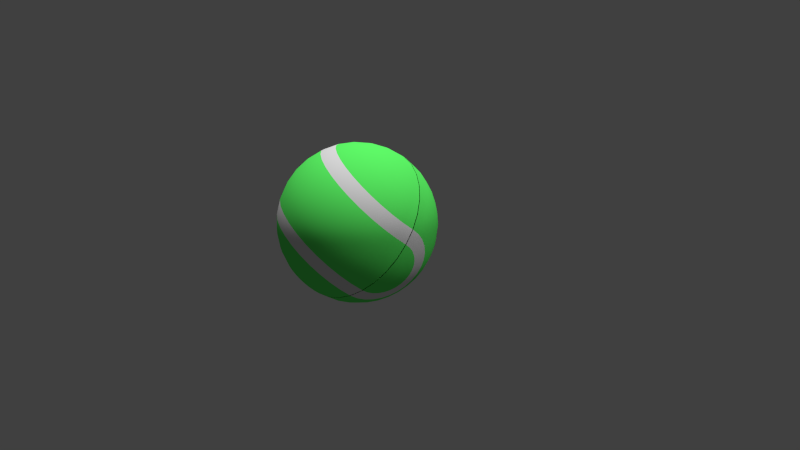 # Source: tennis.blend  (saved by Blender 2.67.0; exported with 4.5.12 LTS)
import bpy
from mathutils import Matrix  # noqa: F401  (used for matrix-valued properties, if any)

bpy.ops.wm.read_factory_settings(use_empty=True)
scene = bpy.context.scene
scene.name = 'Scene'

# ---- collections
col_collection_1 = bpy.data.collections.new('Collection 1'); scene.collection.children.link(col_collection_1)

# ---- materials (node trees are filled in below, after node groups)
mat_material_001 = bpy.data.materials.new('Material.001')
mat_material_001.alpha_threshold = 0.0
mat_material_001.use_transparent_shadow = False
mat_material_001.diffuse_color = (0.1193, 1.0, 0.1442, 1.0)
mat_material_001.specular_color = (0.02321, 1.0, 0.01965)
mat_material_001.roughness = 0.5
mat_material_001.line_color = (0.0, 0.0, 0.0, 1.0)
mat_material_002 = bpy.data.materials.new('Material.002')
mat_material_002.alpha_threshold = 0.0
mat_material_002.use_transparent_shadow = False
mat_material_002.roughness = 0.5
mat_material_002.line_color = (0.0, 0.0, 0.0, 1.0)

# ---- material node trees

# ---- world
world_world = bpy.data.worlds.new('World'); scene.world = world_world
world_world.color = (0.05088, 0.05088, 0.05088)
world_world.use_sun_shadow = False
world_world.sun_shadow_jitter_overblur = 0.0
world_world.cycles.sampling_method = 'MANUAL'
world_world.cycles.sample_map_resolution = 256

# ---- cameras
cam_camera = bpy.data.cameras.new('Camera')
cam_camera.clip_end = 100.0
cam_camera.lens = 35.0
cam_camera.sensor_width = 32.0
cam_camera.sensor_height = 18.0
cam_camera.ortho_scale = 7.314
cam_camera.dof.focus_distance = 0.0
cam_camera.dof.aperture_fstop = 128.0

# ---- lights
light_hemi_001 = bpy.data.lights.new('Hemi.001', 'SUN')
light_hemi_001.transmission_factor = 0.0
light_hemi_001.angle = 0.1993
light_hemi_001.energy = 1.0
light_hemi_001.shadow_buffer_clip_start = 0.5
light_hemi_001.shadow_soft_size = 0.1
light_hemi_001.shadow_cascade_max_distance = 1000.0
light_hemi_001.cycles.use_multiple_importance_sampling = False
light_hemi = bpy.data.lights.new('Hemi', 'SUN')
light_hemi.transmission_factor = 0.0
light_hemi.angle = 0.1993
light_hemi.energy = 1.0
light_hemi.shadow_buffer_clip_start = 0.5
light_hemi.shadow_soft_size = 0.1
light_hemi.shadow_cascade_max_distance = 1000.0
light_hemi.cycles.use_multiple_importance_sampling = False
light_lamp = bpy.data.lights.new('Lamp', 'SUN')
light_lamp.transmission_factor = 0.0
light_lamp.cutoff_distance = 30.0
light_lamp.angle = 0.1993
light_lamp.energy = 1.0
light_lamp.shadow_buffer_clip_start = 1.001
light_lamp.shadow_soft_size = 0.1
light_lamp.shadow_cascade_max_distance = 1000.0
light_lamp.cycles.use_multiple_importance_sampling = False

# ---- meshes
me_sphere = bpy.data.meshes.new('Sphere')
me_sphere.from_pydata([(-0.2049, 0.0, 0.9808), (-0.3925, 0.0, 0.9239), (-0.5654, 0.0, 0.8315), (-0.7169, 0.0, 0.7071), (-0.8413, 0.0, 0.5556), (-0.9337, 0.0, 0.3827), (-0.9906, 0.0, 0.1951), (-1.01, 0.0, 7.55e-08), (-0.9906, 0.0, -0.1951), (-0.9337, 0.0, -0.3827), (-0.8413, 0.0, -0.5556), (-0.7169, 0.0, -0.7071), (-0.5654, 0.0, -0.8315), (-0.3925, 0.0, -0.9239), (-0.2049, 0.0, -0.9808), (-0.2011, 0.03806, 0.9808), (-0.3851, 0.07466, 0.9239), (-0.5547, 0.1084, 0.8315), (-0.7033, 0.1379, 0.7071), (-0.8253, 0.1622, 0.5556), (-0.9159, 0.1802, 0.3827), (-0.9717, 0.1913, 0.1951), (-0.9906, 0.1951, 1.192e-07), (-0.9717, 0.1913, -0.1951), (-0.9159, 0.1802, -0.3827), (-0.8253, 0.1622, -0.5556), (-0.7033, 0.1379, -0.7071), (-0.5547, 0.1084, -0.8315), (-0.3851, 0.07466, -0.9239), (-0.2011, 0.03806, -0.9808), (-0.19, 0.07466, 0.9808), (-0.3633, 0.1464, 0.9239), (-0.5231, 0.2126, 0.8315), (-0.6631, 0.2706, 0.7071), (-0.778, 0.3182, 0.5556), (-0.8633, 0.3536, 0.3827), (-0.9159, 0.3753, 0.1951), (-0.9337, 0.3827, 1.192e-07), (-0.9159, 0.3753, -0.1951), (-0.8633, 0.3536, -0.3827), (-0.778, 0.3182, -0.5556), (-0.6631, 0.2706, -0.7071), (-0.5231, 0.2126, -0.8315), (-0.3633, 0.1464, -0.9239), (-0.19, 0.07466, -0.9808), (-0.172, 0.1084, 0.9808), (-0.328, 0.2126, 0.9239), (-0.4717, 0.3087, 0.8315), (-0.5977, 0.3928, 0.7071), (-0.7011, 0.4619, 0.5556), (-0.778, 0.5133, 0.3827), (-0.8253, 0.5449, 0.1951), (-0.8413, 0.5556, 1.192e-07), (-0.8253, 0.5449, -0.1951), (-0.778, 0.5133, -0.3827), (-0.7011, 0.4619, -0.5556), (-0.5977, 0.3928, -0.7071), (-0.4717, 0.3087, -0.8315), (-0.328, 0.2126, -0.9239), (-0.172, 0.1084, -0.9808), (-0.1477, 0.1379, 0.9808), (-0.2804, 0.2706, 0.9239), (-0.4026, 0.3928, 0.8315), (-0.5098, 0.5, 0.7071), (-0.5977, 0.5879, 0.5556), (-0.6631, 0.6533, 0.3827), (-0.7033, 0.6935, 0.1951), (-0.7169, 0.7071, 1.192e-07), (-0.7033, 0.6935, -0.1951), (-0.6631, 0.6533, -0.3827), (-0.5977, 0.5879, -0.5556), (-0.5098, 0.5, -0.7071), (-0.4026, 0.3928, -0.8315), (-0.2804, 0.2706, -0.9239), (-0.1477, 0.1379, -0.9808), (-0.1182, 0.1622, 0.9808), (-0.2224, 0.3182, 0.9239), (-0.3185, 0.4619, 0.8315), (-0.4026, 0.5879, 0.7071), (-0.4717, 0.6913, 0.5556), (-0.5231, 0.7682, 0.3827), (-0.5547, 0.8155, 0.1951), (-0.5654, 0.8315, 1.192e-07), (-0.5547, 0.8155, -0.1951), (-0.5231, 0.7682, -0.3827), (-0.4717, 0.6913, -0.5556), (-0.4026, 0.5879, -0.7071), (-0.3185, 0.4619, -0.8315), (-0.2224, 0.3182, -0.9239), (-0.1182, 0.1622, -0.9808), (-0.08445, 0.1802, 0.9808), (-0.1562, 0.3536, 0.9239), (-0.2224, 0.5133, 0.8315), (-0.2804, 0.6533, 0.7071), (-0.328, 0.7682, 0.5556), (-0.3633, 0.8536, 0.3827), (-0.3851, 0.9061, 0.1951), (-0.3925, 0.9239, 1.192e-07), (-0.3851, 0.9061, -0.1951), (-0.3633, 0.8536, -0.3827), (-0.328, 0.7682, -0.5556), (-0.2804, 0.6533, -0.7071), (-0.2224, 0.5133, -0.8315), (-0.1562, 0.3536, -0.9239), (-0.08445, 0.1802, -0.9808), (-0.04786, 0.1913, 0.9808), (-0.08445, 0.3753, 0.9239), (-0.1182, 0.5449, 0.8315), (-0.1477, 0.6935, 0.7071), (-0.172, 0.8155, 0.5556), (-0.19, 0.9061, 0.3827), (-0.2011, 0.9619, 0.1951), (-0.2049, 0.9808, 1.192e-07), (-0.2011, 0.9619, -0.1951), (-0.19, 0.9061, -0.3827), (-0.172, 0.8155, -0.5556), (-0.1477, 0.6935, -0.7071), (-0.1182, 0.5449, -0.8315), (-0.08445, 0.3753, -0.9239), (-0.04786, 0.1913, -0.9808), (-0.009796, 0.1951, 0.9808), (-0.009795, 0.3827, 0.9239), (-0.009795, 0.5556, 0.8315), (-0.009795, 0.7071, 0.7071), (-0.009795, 0.8315, 0.5556), (-0.009795, 0.9239, 0.3827), (-0.009795, 0.9808, 0.1951), (-0.009795, 1.0, 1.192e-07), (-0.009795, 0.9808, -0.1951), (-0.009796, 0.9239, -0.3827), (-0.009795, 0.8315, -0.5556), (-0.009795, 0.7071, -0.7071), (-0.009795, 0.5556, -0.8315), (-0.009796, 0.3827, -0.9239), (-0.009796, 0.1951, -0.9808), (-0.009796, 0.0, -1.0), (-0.009796, -0.1951, 0.9808), (-0.009796, -0.3827, 0.9239), (-0.009796, -0.5556, 0.8315), (-0.009796, -0.7071, 0.7071), (-0.009796, -0.8315, 0.5556), (-0.009796, -0.9239, 0.3827), (-0.009796, -0.9808, 0.1951), (-0.009796, -1.0, 1.192e-07), (-0.009796, -0.9808, -0.1951), (-0.009796, -0.9239, -0.3827), (-0.009796, -0.8315, -0.5556), (-0.009796, -0.7071, -0.7071), (-0.009796, -0.5556, -0.8315), (-0.009796, -0.3827, -0.9239), (-0.009796, -0.1951, -0.9808), (-0.04786, -0.1913, 0.9808), (-0.08445, -0.3753, 0.9239), (-0.1182, -0.5449, 0.8315), (-0.1477, -0.6935, 0.7071), (-0.172, -0.8155, 0.5556), (-0.19, -0.9061, 0.3827), (-0.2011, -0.9619, 0.1951), (-0.2049, -0.9808, 1.192e-07), (-0.2011, -0.9619, -0.1951), (-0.19, -0.9061, -0.3827), (-0.172, -0.8155, -0.5556), (-0.1477, -0.6935, -0.7071), (-0.1182, -0.5449, -0.8315), (-0.08445, -0.3753, -0.9239), (-0.04786, -0.1913, -0.9808), (-0.08445, -0.1802, 0.9808), (-0.1562, -0.3536, 0.9239), (-0.2224, -0.5133, 0.8315), (-0.2804, -0.6533, 0.7071), (-0.328, -0.7682, 0.5556), (-0.3633, -0.8536, 0.3827), (-0.3851, -0.9061, 0.1951), (-0.3925, -0.9239, 1.192e-07), (-0.3851, -0.9061, -0.1951), (-0.3633, -0.8536, -0.3827), (-0.328, -0.7682, -0.5556), (-0.2804, -0.6533, -0.7071), (-0.2224, -0.5133, -0.8315), (-0.1562, -0.3536, -0.9239), (-0.08445, -0.1802, -0.9808), (-0.1182, -0.1622, 0.9808), (-0.2224, -0.3182, 0.9239), (-0.3185, -0.4619, 0.8315), (-0.4026, -0.5879, 0.7071), (-0.4717, -0.6913, 0.5556), (-0.5231, -0.7682, 0.3827), (-0.5547, -0.8155, 0.1951), (-0.5654, -0.8315, 1.192e-07), (-0.5547, -0.8155, -0.1951), (-0.5231, -0.7682, -0.3827), (-0.4717, -0.6913, -0.5556), (-0.4026, -0.5879, -0.7071), (-0.3185, -0.4619, -0.8315), (-0.2224, -0.3182, -0.9239), (-0.1182, -0.1622, -0.9808), (-0.1477, -0.1379, 0.9808), (-0.2804, -0.2706, 0.9239), (-0.4026, -0.3928, 0.8315), (-0.5098, -0.5, 0.7071), (-0.5977, -0.5879, 0.5556), (-0.6631, -0.6533, 0.3827), (-0.7033, -0.6935, 0.1951), (-0.7169, -0.7071, 1.192e-07), (-0.7033, -0.6935, -0.1951), (-0.6631, -0.6533, -0.3827), (-0.5977, -0.5879, -0.5556), (-0.5098, -0.5, -0.7071), (-0.4026, -0.3928, -0.8315), (-0.2804, -0.2706, -0.9239), (-0.1477, -0.1379, -0.9808), (-0.172, -0.1084, 0.9808), (-0.328, -0.2126, 0.9239), (-0.4717, -0.3087, 0.8315), (-0.5977, -0.3928, 0.7071), (-0.7011, -0.4619, 0.5556), (-0.778, -0.5133, 0.3827), (-0.8253, -0.5449, 0.1951), (-0.8413, -0.5556, 1.192e-07), (-0.8253, -0.5449, -0.1951), (-0.778, -0.5133, -0.3827), (-0.7011, -0.4619, -0.5556), (-0.5977, -0.3928, -0.7071), (-0.4717, -0.3087, -0.8315), (-0.328, -0.2126, -0.9239), (-0.172, -0.1084, -0.9808), (-0.009796, -1.247e-07, 1.0), (-0.19, -0.07466, 0.9808), (-0.3633, -0.1464, 0.9239), (-0.5231, -0.2126, 0.8315), (-0.6631, -0.2706, 0.7071), (-0.778, -0.3182, 0.5556), (-0.8633, -0.3536, 0.3827), (-0.9159, -0.3753, 0.1951), (-0.9337, -0.3827, 1.192e-07), (-0.9159, -0.3753, -0.1951), (-0.8633, -0.3536, -0.3827), (-0.778, -0.3182, -0.5556), (-0.6631, -0.2706, -0.7071), (-0.5231, -0.2126, -0.8315), (-0.3633, -0.1464, -0.9239), (-0.19, -0.07466, -0.9808), (-0.2011, -0.03806, 0.9808), (-0.3851, -0.07466, 0.9239), (-0.5547, -0.1084, 0.8315), (-0.7033, -0.1379, 0.7071), (-0.8253, -0.1622, 0.5556), (-0.9159, -0.1802, 0.3827), (-0.9717, -0.1913, 0.1951), (-0.9906, -0.1951, 1.192e-07), (-0.9717, -0.1913, -0.1951), (-0.9159, -0.1802, -0.3827), (-0.8253, -0.1622, -0.5556), (-0.7033, -0.1379, -0.7071), (-0.5547, -0.1084, -0.8315), (-0.3851, -0.07466, -0.9239), (-0.2011, -0.03806, -0.9808), (0.1961, 0.9808, -1.192e-07), (0.3837, 0.9239, -1.788e-07), (0.5566, 0.8315, -1.788e-07), (0.7081, 0.7071, -2.384e-07), (0.8325, 0.5556, -2.384e-07), (0.9249, 0.3827, -2.384e-07), (0.9818, 0.1951, -2.682e-07), (1.001, 2.042e-07, -2.888e-07), (0.9818, -0.1951, -2.98e-07), (0.9249, -0.3827, -2.98e-07), (0.8325, -0.5556, -2.98e-07), (0.7081, -0.7071, -2.98e-07), (0.5566, -0.8315, -2.98e-07), (0.3837, -0.9239, -2.98e-07), (0.1961, -0.9808, -2.98e-07), (0.1924, 0.9808, 0.03806), (0.3764, 0.9239, 0.07466), (0.5459, 0.8315, 0.1084), (0.6945, 0.7071, 0.1379), (0.8165, 0.5556, 0.1622), (0.9072, 0.3827, 0.1802), (0.963, 0.1951, 0.1913), (0.9818, 2.384e-07, 0.1951), (0.963, -0.1951, 0.1913), (0.9072, -0.3827, 0.1802), (0.8165, -0.5556, 0.1622), (0.6945, -0.7071, 0.1379), (0.5459, -0.8315, 0.1084), (0.3764, -0.9239, 0.07466), (0.1924, -0.9808, 0.03806), (0.1813, 0.9808, 0.07466), (0.3546, 0.9239, 0.1464), (0.5143, 0.8315, 0.2126), (0.6543, 0.7071, 0.2706), (0.7692, 0.5556, 0.3182), (0.8546, 0.3827, 0.3536), (0.9072, 0.1951, 0.3753), (0.9249, 2.086e-07, 0.3827), (0.9072, -0.1951, 0.3753), (0.8546, -0.3827, 0.3536), (0.7692, -0.5556, 0.3182), (0.6543, -0.7071, 0.2706), (0.5143, -0.8315, 0.2126), (0.3546, -0.9239, 0.1464), (0.1813, -0.9808, 0.07466), (0.1632, 0.9808, 0.1084), (0.3192, 0.9239, 0.2126), (0.463, 0.8315, 0.3087), (0.589, 0.7071, 0.3928), (0.6924, 0.5556, 0.4619), (0.7692, 0.3827, 0.5133), (0.8165, 0.1951, 0.5449), (0.8325, 1.788e-07, 0.5556), (0.8165, -0.1951, 0.5449), (0.7692, -0.3827, 0.5133), (0.6924, -0.5556, 0.4619), (0.589, -0.7071, 0.3928), (0.463, -0.8315, 0.3087), (0.3192, -0.9239, 0.2126), (0.1632, -0.9808, 0.1084), (0.139, 0.9808, 0.1379), (0.2716, 0.9239, 0.2706), (0.3939, 0.8315, 0.3928), (0.501, 0.7071, 0.5), (0.589, 0.5556, 0.5879), (0.6543, 0.3827, 0.6533), (0.6945, 0.1951, 0.6935), (0.7081, 1.788e-07, 0.7071), (0.6945, -0.1951, 0.6935), (0.6543, -0.3827, 0.6533), (0.589, -0.5556, 0.5879), (0.501, -0.7071, 0.5), (0.3939, -0.8315, 0.3928), (0.2716, -0.9239, 0.2706), (0.139, -0.9808, 0.1379), (0.1094, 0.9808, 0.1622), (0.2136, 0.9239, 0.3182), (0.3097, 0.8315, 0.4619), (0.3939, 0.7071, 0.5879), (0.463, 0.5556, 0.6913), (0.5143, 0.3827, 0.7682), (0.5459, 0.1951, 0.8155), (0.5566, 1.788e-07, 0.8315), (0.5459, -0.1951, 0.8155), (0.5143, -0.3827, 0.7682), (0.463, -0.5556, 0.6913), (0.3939, -0.7071, 0.5879), (0.3097, -0.8315, 0.4619), (0.2136, -0.9239, 0.3182), (0.1094, -0.9808, 0.1622), (0.07568, 0.9808, 0.1802), (0.1475, 0.9239, 0.3536), (0.2136, 0.8315, 0.5133), (0.2716, 0.7071, 0.6533), (0.3192, 0.5556, 0.7682), (0.3546, 0.3827, 0.8536), (0.3764, 0.1951, 0.9061), (0.3837, 1.788e-07, 0.9239), (0.3764, -0.1951, 0.9061), (0.3546, -0.3827, 0.8536), (0.3192, -0.5556, 0.7682), (0.2716, -0.7071, 0.6533), (0.2136, -0.8315, 0.5133), (0.1475, -0.9239, 0.3536), (0.07568, -0.9808, 0.1802), (0.03909, 0.9808, 0.1913), (0.07568, 0.9239, 0.3753), (0.1094, 0.8315, 0.5449), (0.139, 0.7071, 0.6935), (0.1632, 0.5556, 0.8155), (0.1813, 0.3827, 0.9061), (0.1924, 0.1951, 0.9619), (0.1961, 1.788e-07, 0.9808), (0.1924, -0.1951, 0.9619), (0.1813, -0.3827, 0.9061), (0.1632, -0.5556, 0.8155), (0.139, -0.7071, 0.6935), (0.1094, -0.8315, 0.5449), (0.07568, -0.9239, 0.3753), (0.03909, -0.9808, 0.1913), (0.001026, 0.9808, 0.1951), (0.001026, 0.9239, 0.3827), (0.001026, 0.8315, 0.5556), (0.001026, 0.7071, 0.7071), (0.001026, 0.5556, 0.8315), (0.001026, 0.3827, 0.9239), (0.001026, 0.1951, 0.9808), (0.001026, 1.192e-07, 1.0), (0.001026, -0.1951, 0.9808), (0.001026, -0.3827, 0.9239), (0.001026, -0.5556, 0.8315), (0.001026, -0.7071, 0.7071), (0.001026, -0.8315, 0.5556), (0.001026, -0.9239, 0.3827), (0.001026, -0.9808, 0.1951), (0.001026, -1.0, -2.98e-07), (0.001026, 0.9808, -0.1951), (0.001026, 0.9239, -0.3827), (0.001026, 0.8315, -0.5556), (0.001026, 0.7071, -0.7071), (0.001026, 0.5556, -0.8315), (0.001026, 0.3827, -0.9239), (0.001026, 0.1951, -0.9808), (0.001026, 2.98e-07, -1.0), (0.001026, -0.1951, -0.9808), (0.001026, -0.3827, -0.9239), (0.001026, -0.5556, -0.8315), (0.001026, -0.7071, -0.7071), (0.001026, -0.8315, -0.5556), (0.001026, -0.9239, -0.3827), (0.001026, -0.9808, -0.1951), (0.03909, 0.9808, -0.1913), (0.07568, 0.9239, -0.3753), (0.1094, 0.8315, -0.5449), (0.139, 0.7071, -0.6935), (0.1632, 0.5556, -0.8155), (0.1813, 0.3827, -0.9061), (0.1924, 0.1951, -0.9619), (0.1961, 2.98e-07, -0.9808), (0.1924, -0.1951, -0.9619), (0.1813, -0.3827, -0.9061), (0.1632, -0.5556, -0.8155), (0.139, -0.7071, -0.6935), (0.1094, -0.8315, -0.5449), (0.07568, -0.9239, -0.3753), (0.03909, -0.9808, -0.1913), (0.07568, 0.9808, -0.1802), (0.1475, 0.9239, -0.3536), (0.2136, 0.8315, -0.5133), (0.2716, 0.7071, -0.6533), (0.3192, 0.5556, -0.7682), (0.3546, 0.3827, -0.8536), (0.3764, 0.1951, -0.9061), (0.3837, 2.98e-07, -0.9239), (0.3764, -0.1951, -0.9061), (0.3546, -0.3827, -0.8536), (0.3192, -0.5556, -0.7682), (0.2716, -0.7071, -0.6533), (0.2136, -0.8315, -0.5133), (0.1475, -0.9239, -0.3536), (0.07568, -0.9808, -0.1802), (0.1094, 0.9808, -0.1622), (0.2136, 0.9239, -0.3182), (0.3097, 0.8315, -0.4619), (0.3939, 0.7071, -0.5879), (0.463, 0.5556, -0.6913), (0.5143, 0.3827, -0.7682), (0.5459, 0.1951, -0.8155), (0.5566, 2.98e-07, -0.8315), (0.5459, -0.1951, -0.8155), (0.5143, -0.3827, -0.7682), (0.463, -0.5556, -0.6913), (0.3939, -0.7071, -0.5879), (0.3097, -0.8315, -0.4619), (0.2136, -0.9239, -0.3182), (0.1094, -0.9808, -0.1622), (0.139, 0.9808, -0.1379), (0.2716, 0.9239, -0.2706), (0.3939, 0.8315, -0.3928), (0.501, 0.7071, -0.5), (0.589, 0.5556, -0.5879), (0.6543, 0.3827, -0.6533), (0.6945, 0.1951, -0.6935), (0.7081, 2.98e-07, -0.7071), (0.6945, -0.1951, -0.6935), (0.6543, -0.3827, -0.6533), (0.589, -0.5556, -0.5879), (0.501, -0.7071, -0.5), (0.3939, -0.8315, -0.3928), (0.2716, -0.9239, -0.2706), (0.139, -0.9808, -0.1379), (0.1632, 0.9808, -0.1084), (0.3192, 0.9239, -0.2126), (0.463, 0.8315, -0.3087), (0.589, 0.7071, -0.3928), (0.6924, 0.5556, -0.4619), (0.7692, 0.3827, -0.5133), (0.8165, 0.1951, -0.5449), (0.8325, 2.98e-07, -0.5556), (0.8165, -0.1951, -0.5449), (0.7692, -0.3827, -0.5133), (0.6924, -0.5556, -0.4619), (0.589, -0.7071, -0.3928), (0.463, -0.8315, -0.3087), (0.3192, -0.9239, -0.2126), (0.1632, -0.9808, -0.1084), (0.001026, 1.0, -2.384e-07), (0.1813, 0.9808, -0.07466), (0.3546, 0.9239, -0.1464), (0.5143, 0.8315, -0.2126), (0.6543, 0.7071, -0.2706), (0.7692, 0.5556, -0.3182), (0.8546, 0.3827, -0.3536), (0.9072, 0.1951, -0.3753), (0.9249, 2.682e-07, -0.3827), (0.9072, -0.1951, -0.3753), (0.8546, -0.3827, -0.3536), (0.7692, -0.5556, -0.3182), (0.6543, -0.7071, -0.2706), (0.5143, -0.8315, -0.2126), (0.3546, -0.9239, -0.1464), (0.1813, -0.9808, -0.07466), (0.1924, 0.9808, -0.03806), (0.3764, 0.9239, -0.07466), (0.5459, 0.8315, -0.1084), (0.6945, 0.7071, -0.1379), (0.8165, 0.5556, -0.1622), (0.9072, 0.3827, -0.1802), (0.963, 0.1951, -0.1913), (0.9818, 2.682e-07, -0.1951), (0.963, -0.1951, -0.1913), (0.9072, -0.3827, -0.1802), (0.8165, -0.5556, -0.1622), (0.6945, -0.7071, -0.1379), (0.5459, -0.8315, -0.1084), (0.3764, -0.9239, -0.07466), (0.1924, -0.9808, -0.03806)], [], [(5, 4, 19, 20), (11, 10, 25, 26), (6, 5, 20, 21), (1, 0, 15, 16), (12, 11, 26, 27), (7, 6, 21, 22), (2, 1, 16, 17), (13, 12, 27, 28), (8, 7, 22, 23), (3, 2, 17, 18), (14, 13, 28, 29), (9, 8, 23, 24), (4, 3, 18, 19), (10, 9, 24, 25), (25, 24, 39, 40), (20, 19, 34, 35), (26, 25, 40, 41), (21, 20, 35, 36), (16, 15, 30, 31), (27, 26, 41, 42), (22, 21, 36, 37), (17, 16, 31, 32), (28, 27, 42, 43), (23, 22, 37, 38), (18, 17, 32, 33), (29, 28, 43, 44), (24, 23, 38, 39), (19, 18, 33, 34), (44, 43, 58, 59), (39, 38, 53, 54), (34, 33, 48, 49), (40, 39, 54, 55), (35, 34, 49, 50), (41, 40, 55, 56), (36, 35, 50, 51), (31, 30, 45, 46), (42, 41, 56, 57), (37, 36, 51, 52), (32, 31, 46, 47), (43, 42, 57, 58), (38, 37, 52, 53), (33, 32, 47, 48), (58, 57, 72, 73), (53, 52, 67, 68), (48, 47, 62, 63), (59, 58, 73, 74), (54, 53, 68, 69), (49, 48, 63, 64), (55, 54, 69, 70), (50, 49, 64, 65), (56, 55, 70, 71), (51, 50, 65, 66), (46, 45, 60, 61), (57, 56, 71, 72), (52, 51, 66, 67), (47, 46, 61, 62), (61, 60, 75, 76), (72, 71, 86, 87), (67, 66, 81, 82), (62, 61, 76, 77), (73, 72, 87, 88), (68, 67, 82, 83), (63, 62, 77, 78), (74, 73, 88, 89), (69, 68, 83, 84), (64, 63, 78, 79), (70, 69, 84, 85), (65, 64, 79, 80), (71, 70, 85, 86), (66, 65, 80, 81), (80, 79, 94, 95), (86, 85, 100, 101), (81, 80, 95, 96), (76, 75, 90, 91), (87, 86, 101, 102), (82, 81, 96, 97), (77, 76, 91, 92), (88, 87, 102, 103), (83, 82, 97, 98), (78, 77, 92, 93), (89, 88, 103, 104), (84, 83, 98, 99), (79, 78, 93, 94), (85, 84, 99, 100), (99, 98, 113, 114), (94, 93, 108, 109), (100, 99, 114, 115), (95, 94, 109, 110), (101, 100, 115, 116), (96, 95, 110, 111), (91, 90, 105, 106), (102, 101, 116, 117), (97, 96, 111, 112), (92, 91, 106, 107), (103, 102, 117, 118), (98, 97, 112, 113), (93, 92, 107, 108), (104, 103, 118, 119), (118, 117, 132, 133), (113, 112, 127, 128), (108, 107, 122, 123), (119, 118, 133, 134), (114, 113, 128, 129), (109, 108, 123, 124), (115, 114, 129, 130), (110, 109, 124, 125), (116, 115, 130, 131), (111, 110, 125, 126), (106, 105, 120, 121), (117, 116, 131, 132), (112, 111, 126, 127), (107, 106, 121, 122), (143, 142, 157, 158), (138, 137, 152, 153), (149, 148, 163, 164), (144, 143, 158, 159), (139, 138, 153, 154), (150, 149, 164, 165), (145, 144, 159, 160), (140, 139, 154, 155), (146, 145, 160, 161), (141, 140, 155, 156), (147, 146, 161, 162), (142, 141, 156, 157), (137, 136, 151, 152), (148, 147, 162, 163), (162, 161, 176, 177), (157, 156, 171, 172), (152, 151, 166, 167), (163, 162, 177, 178), (158, 157, 172, 173), (153, 152, 167, 168), (164, 163, 178, 179), (159, 158, 173, 174), (154, 153, 168, 169), (165, 164, 179, 180), (160, 159, 174, 175), (155, 154, 169, 170), (161, 160, 175, 176), (156, 155, 170, 171), (176, 175, 190, 191), (171, 170, 185, 186), (177, 176, 191, 192), (172, 171, 186, 187), (167, 166, 181, 182), (178, 177, 192, 193), (173, 172, 187, 188), (168, 167, 182, 183), (179, 178, 193, 194), (174, 173, 188, 189), (169, 168, 183, 184), (180, 179, 194, 195), (175, 174, 189, 190), (170, 169, 184, 185), (184, 183, 198, 199), (195, 194, 209, 210), (190, 189, 204, 205), (185, 184, 199, 200), (191, 190, 205, 206), (186, 185, 200, 201), (192, 191, 206, 207), (187, 186, 201, 202), (182, 181, 196, 197), (193, 192, 207, 208), (188, 187, 202, 203), (183, 182, 197, 198), (194, 193, 208, 209), (189, 188, 203, 204), (203, 202, 217, 218), (198, 197, 212, 213), (209, 208, 223, 224), (204, 203, 218, 219), (199, 198, 213, 214), (210, 209, 224, 225), (205, 204, 219, 220), (200, 199, 214, 215), (206, 205, 220, 221), (201, 200, 215, 216), (207, 206, 221, 222), (202, 201, 216, 217), (197, 196, 211, 212), (208, 207, 222, 223), (222, 221, 237, 238), (217, 216, 232, 233), (212, 211, 227, 228), (223, 222, 238, 239), (218, 217, 233, 234), (213, 212, 228, 229), (224, 223, 239, 240), (219, 218, 234, 235), (214, 213, 229, 230), (225, 224, 240, 241), (220, 219, 235, 236), (215, 214, 230, 231), (221, 220, 236, 237), (216, 215, 231, 232), (237, 236, 251, 252), (232, 231, 246, 247), (238, 237, 252, 253), (233, 232, 247, 248), (228, 227, 242, 243), (239, 238, 253, 254), (234, 233, 248, 249), (229, 228, 243, 244), (240, 239, 254, 255), (235, 234, 249, 250), (230, 229, 244, 245), (241, 240, 255, 256), (236, 235, 250, 251), (231, 230, 245, 246), (0, 226, 15), (135, 14, 29), (15, 226, 30), (135, 29, 44), (135, 44, 59), (30, 226, 45), (135, 59, 74), (45, 226, 60), (135, 74, 89), (60, 226, 75), (75, 226, 90), (135, 89, 104), (135, 104, 119), (90, 226, 105), (135, 119, 134), (105, 226, 120), (135, 150, 165), (136, 226, 151), (135, 165, 180), (151, 226, 166), (135, 180, 195), (166, 226, 181), (135, 195, 210), (181, 226, 196), (135, 210, 225), (196, 226, 211), (135, 225, 241), (211, 226, 227), (135, 241, 256), (227, 226, 242), (256, 255, 13, 14), (251, 250, 8, 9), (246, 245, 3, 4), (135, 256, 14), (252, 251, 9, 10), (247, 246, 4, 5), (242, 226, 0), (253, 252, 10, 11), (248, 247, 5, 6), (243, 242, 0, 1), (254, 253, 11, 12), (249, 248, 6, 7), (244, 243, 1, 2), (255, 254, 12, 13), (250, 249, 7, 8), (245, 244, 2, 3), (262, 261, 276, 277), (268, 267, 282, 283), (263, 262, 277, 278), (258, 257, 272, 273), (269, 268, 283, 284), (264, 263, 278, 279), (259, 258, 273, 274), (270, 269, 284, 285), (265, 264, 279, 280), (260, 259, 274, 275), (271, 270, 285, 286), (266, 265, 280, 281), (261, 260, 275, 276), (267, 266, 281, 282), (282, 281, 296, 297), (277, 276, 291, 292), (283, 282, 297, 298), (278, 277, 292, 293), (273, 272, 287, 288), (284, 283, 298, 299), (279, 278, 293, 294), (274, 273, 288, 289), (285, 284, 299, 300), (280, 279, 294, 295), (275, 274, 289, 290), (286, 285, 300, 301), (281, 280, 295, 296), (276, 275, 290, 291), (301, 300, 315, 316), (296, 295, 310, 311), (291, 290, 305, 306), (297, 296, 311, 312), (292, 291, 306, 307), (298, 297, 312, 313), (293, 292, 307, 308), (288, 287, 302, 303), (299, 298, 313, 314), (294, 293, 308, 309), (289, 288, 303, 304), (300, 299, 314, 315), (295, 294, 309, 310), (290, 289, 304, 305), (315, 314, 329, 330), (310, 309, 324, 325), (305, 304, 319, 320), (316, 315, 330, 331), (311, 310, 325, 326), (306, 305, 320, 321), (312, 311, 326, 327), (307, 306, 321, 322), (313, 312, 327, 328), (308, 307, 322, 323), (303, 302, 317, 318), (314, 313, 328, 329), (309, 308, 323, 324), (304, 303, 318, 319), (318, 317, 332, 333), (329, 328, 343, 344), (324, 323, 338, 339), (319, 318, 333, 334), (330, 329, 344, 345), (325, 324, 339, 340), (320, 319, 334, 335), (331, 330, 345, 346), (326, 325, 340, 341), (321, 320, 335, 336), (327, 326, 341, 342), (322, 321, 336, 337), (328, 327, 342, 343), (323, 322, 337, 338), (337, 336, 351, 352), (343, 342, 357, 358), (338, 337, 352, 353), (333, 332, 347, 348), (344, 343, 358, 359), (339, 338, 353, 354), (334, 333, 348, 349), (345, 344, 359, 360), (340, 339, 354, 355), (335, 334, 349, 350), (346, 345, 360, 361), (341, 340, 355, 356), (336, 335, 350, 351), (342, 341, 356, 357), (356, 355, 370, 371), (351, 350, 365, 366), (357, 356, 371, 372), (352, 351, 366, 367), (358, 357, 372, 373), (353, 352, 367, 368), (348, 347, 362, 363), (359, 358, 373, 374), (354, 353, 368, 369), (349, 348, 363, 364), (360, 359, 374, 375), (355, 354, 369, 370), (350, 349, 364, 365), (361, 360, 375, 376), (375, 374, 389, 390), (370, 369, 384, 385), (365, 364, 379, 380), (376, 375, 390, 391), (371, 370, 385, 386), (366, 365, 380, 381), (372, 371, 386, 387), (367, 366, 381, 382), (373, 372, 387, 388), (368, 367, 382, 383), (363, 362, 377, 378), (374, 373, 388, 389), (369, 368, 383, 384), (364, 363, 378, 379), (400, 399, 414, 415), (395, 394, 409, 410), (406, 405, 420, 421), (401, 400, 415, 416), (396, 395, 410, 411), (407, 406, 421, 422), (402, 401, 416, 417), (397, 396, 411, 412), (403, 402, 417, 418), (398, 397, 412, 413), (404, 403, 418, 419), (399, 398, 413, 414), (394, 393, 408, 409), (405, 404, 419, 420), (419, 418, 433, 434), (414, 413, 428, 429), (409, 408, 423, 424), (420, 419, 434, 435), (415, 414, 429, 430), (410, 409, 424, 425), (421, 420, 435, 436), (416, 415, 430, 431), (411, 410, 425, 426), (422, 421, 436, 437), (417, 416, 431, 432), (412, 411, 426, 427), (418, 417, 432, 433), (413, 412, 427, 428), (433, 432, 447, 448), (428, 427, 442, 443), (434, 433, 448, 449), (429, 428, 443, 444), (424, 423, 438, 439), (435, 434, 449, 450), (430, 429, 444, 445), (425, 424, 439, 440), (436, 435, 450, 451), (431, 430, 445, 446), (426, 425, 440, 441), (437, 436, 451, 452), (432, 431, 446, 447), (427, 426, 441, 442), (441, 440, 455, 456), (452, 451, 466, 467), (447, 446, 461, 462), (442, 441, 456, 457), (448, 447, 462, 463), (443, 442, 457, 458), (449, 448, 463, 464), (444, 443, 458, 459), (439, 438, 453, 454), (450, 449, 464, 465), (445, 444, 459, 460), (440, 439, 454, 455), (451, 450, 465, 466), (446, 445, 460, 461), (460, 459, 474, 475), (455, 454, 469, 470), (466, 465, 480, 481), (461, 460, 475, 476), (456, 455, 470, 471), (467, 466, 481, 482), (462, 461, 476, 477), (457, 456, 471, 472), (463, 462, 477, 478), (458, 457, 472, 473), (464, 463, 478, 479), (459, 458, 473, 474), (454, 453, 468, 469), (465, 464, 479, 480), (479, 478, 494, 495), (474, 473, 489, 490), (469, 468, 484, 485), (480, 479, 495, 496), (475, 474, 490, 491), (470, 469, 485, 486), (481, 480, 496, 497), (476, 475, 491, 492), (471, 470, 486, 487), (482, 481, 497, 498), (477, 476, 492, 493), (472, 471, 487, 488), (478, 477, 493, 494), (473, 472, 488, 489), (494, 493, 508, 509), (489, 488, 503, 504), (495, 494, 509, 510), (490, 489, 504, 505), (485, 484, 499, 500), (496, 495, 510, 511), (491, 490, 505, 506), (486, 485, 500, 501), (497, 496, 511, 512), (492, 491, 506, 507), (487, 486, 501, 502), (498, 497, 512, 513), (493, 492, 507, 508), (488, 487, 502, 503), (257, 483, 272), (392, 271, 286), (272, 483, 287), (392, 286, 301), (392, 301, 316), (287, 483, 302), (392, 316, 331), (302, 483, 317), (392, 331, 346), (317, 483, 332), (332, 483, 347), (392, 346, 361), (392, 361, 376), (347, 483, 362), (392, 376, 391), (362, 483, 377), (392, 407, 422), (393, 483, 408), (392, 422, 437), (408, 483, 423), (392, 437, 452), (423, 483, 438), (392, 452, 467), (438, 483, 453), (392, 467, 482), (453, 483, 468), (392, 482, 498), (468, 483, 484), (392, 498, 513), (484, 483, 499), (513, 512, 270, 271), (508, 507, 265, 266), (503, 502, 260, 261), (392, 513, 271), (509, 508, 266, 267), (504, 503, 261, 262), (499, 483, 257), (510, 509, 267, 268), (505, 504, 262, 263), (500, 499, 257, 258), (511, 510, 268, 269), (506, 505, 263, 264), (501, 500, 258, 259), (512, 511, 269, 270), (507, 506, 264, 265), (502, 501, 259, 260)])
me_sphere.polygons.foreach_set('use_smooth', [True] * 512)
me_sphere.polygons.foreach_set('material_index', [1, 0, 0, 0, 0, 0, 0, 0, 0, 0, 0, 0, 0, 1, 1, 1, 0, 0, 0, 0, 0, 0, 0, 0, 0, 0, 0, 0, 0, 0, 0, 1, 1, 0, 0, 0, 0, 0, 0, 0, 0, 0, 0, 0, 0, 0, 0, 0, 1, 1, 0, 0, 0, 0, 0, 0, 0, 0, 0, 0, 0, 0, 0, 0, 0, 0, 1, 1, 0, 0, 1, 0, 0, 0, 0, 0, 0, 0, 0, 0, 0, 0, 0, 1, 0, 0, 1, 1, 0, 0, 0, 0, 0, 0, 0, 0, 0, 0, 0, 0, 0, 0, 0, 0, 1, 1, 0, 0, 0, 0, 0, 0, 0, 0, 0, 0, 0, 0, 0, 0, 1, 1, 0, 0, 0, 0, 0, 0, 0, 0, 0, 0, 0, 0, 0, 0, 0, 0, 1, 1, 1, 1, 0, 0, 0, 0, 0, 0, 0, 0, 0, 0, 0, 0, 0, 0, 0, 0, 1, 1, 0, 0, 0, 0, 0, 0, 0, 0, 0, 0, 0, 0, 0, 0, 0, 0, 1, 1, 0, 0, 0, 0, 0, 0, 0, 0, 0, 0, 0, 0, 0, 0, 0, 0, 1, 1, 1, 1, 0, 0, 0, 0, 0, 0, 0, 0, 0, 0, 0, 0, 0, 0, 0, 0, 0, 0, 0, 0, 0, 0, 0, 0, 0, 0, 0, 0, 0, 0, 0, 0, 0, 0, 0, 0, 0, 0, 0, 0, 0, 0, 0, 0, 0, 0, 1, 1, 0, 0, 0, 0, 0, 0, 0, 0, 0, 0, 0, 0, 0, 0, 0, 0, 1, 1, 0, 0, 0, 0, 0, 0, 0, 0, 0, 0, 0, 0, 0, 1, 1, 0, 0, 0, 0, 0, 0, 0, 0, 0, 0, 0, 0, 0, 0, 0, 1, 1, 0, 0, 1, 0, 0, 0, 0, 0, 0, 0, 0, 0, 0, 0, 0, 1, 0, 0, 0, 1, 1, 0, 0, 0, 0, 0, 0, 0, 0, 0, 0, 0, 0, 0, 0, 0, 1, 1, 0, 0, 0, 0, 0, 0, 0, 0, 0, 0, 0, 0, 0, 0, 0, 1, 1, 0, 0, 0, 1, 0, 0, 0, 0, 0, 0, 0, 0, 0, 0, 0, 0, 1, 0, 1, 1, 0, 0, 0, 0, 0, 0, 0, 0, 0, 0, 0, 0, 0, 0, 0, 0, 1, 1, 0, 0, 0, 0, 0, 0, 0, 0, 0, 0, 0, 0, 0, 0, 1, 1, 0, 0, 0, 0, 0, 0, 0, 0, 0, 0, 0, 0, 0, 0, 0, 0, 1, 1, 0, 0, 1, 1, 0, 0, 0, 0, 0, 0, 0, 0, 0, 0, 0, 0, 0, 0, 0, 0, 1, 1, 0, 0, 0, 0, 0, 0, 0, 0, 0, 0, 0, 0, 0, 0, 1, 1, 0, 0, 0, 0, 0, 0, 0, 0, 0, 0, 0, 0, 0, 0, 0, 0, 0, 0, 0, 0, 0, 0, 0, 0, 0, 0, 0, 0, 0, 0, 0, 0, 0, 0, 0, 0, 0, 0, 0, 0, 0, 0, 0, 0, 0, 0, 0, 1, 1, 0, 0])
me_sphere.materials.append(mat_material_001)
me_sphere.materials.append(mat_material_002)
me_sphere.use_remesh_preserve_volume = False
me_sphere.use_remesh_preserve_attributes = False
me_sphere.use_mirror_vertex_groups = False
me_sphere.update()

# ---- objects
ob_hemi_001 = bpy.data.objects.new('Hemi.001', light_hemi_001)
ob_hemi = bpy.data.objects.new('Hemi', light_hemi)
ob_sphere = bpy.data.objects.new('Sphere', me_sphere)
ob_lamp = bpy.data.objects.new('Lamp', light_lamp)
ob_camera = bpy.data.objects.new('Camera', cam_camera)

# ---- transforms, parenting, visibility, modifiers, constraints
ob_hemi_001.location = (1.091, -3.003, 4.742)
ob_hemi_001.lineart.crease_threshold = 0.0
ob_hemi.location = (-2.818, -0.3132, 3.63)
ob_hemi.lineart.crease_threshold = 0.0
ob_sphere.location = (0.0, 0.0, 3.036)
ob_sphere.rotation_euler = (0.504, 0.5672, -17.28)
ob_sphere.lineart.crease_threshold = 0.0
ob_lamp.location = (1.369, 1.005, 4.583)
ob_lamp.rotation_euler = (0.6503, 0.05522, 1.866)
ob_lamp.lock_rotations_4d = False
ob_lamp.empty_display_type = 'ARROWS'
ob_lamp.color = (0.0, 0.0, 0.0, 0.0)
ob_lamp.lineart.crease_threshold = 0.0
ob_camera.location = (8.481, -6.508, 5.344)
ob_camera.rotation_euler = (1.355, 0.004388, 0.8661)
ob_camera.scale = (1.0, 1.0, 1.0)
ob_camera.lock_rotations_4d = False
ob_camera.empty_display_type = 'ARROWS'
ob_camera.color = (0.0, 0.0, 0.0, 0.0)
ob_camera.display_type = 'WIRE'
ob_camera.lineart.crease_threshold = 0.0

# ---- collection membership
col_collection_1.objects.link(ob_hemi_001)
col_collection_1.objects.link(ob_hemi)
col_collection_1.objects.link(ob_sphere)
col_collection_1.objects.link(ob_lamp)
col_collection_1.objects.link(ob_camera)

# ---- scene / render settings (as saved in the file)
scene.camera = ob_camera
scene.frame_start = 1; scene.frame_end = 250; scene.frame_set(1)
scene.render.engine = 'BLENDER_EEVEE_NEXT'
scene.render.image_settings.color_mode = 'RGB'
scene.render.image_settings.compression = 90
scene.render.resolution_percentage = 50
scene.render.dither_intensity = 0.0
scene.cycles.use_denoising = False
scene.cycles.samples = 10
scene.cycles.sampling_pattern = 'TABULATED_SOBOL'
scene.cycles.light_sampling_threshold = 0.0
scene.cycles.use_adaptive_sampling = False
scene.cycles.use_light_tree = False
scene.cycles.blur_glossy = 0.0
scene.cycles.volume_bounces = 1
scene.cycles.pixel_filter_type = 'GAUSSIAN'
scene.cycles.sample_clamp_indirect = 0.0
scene.view_settings.view_transform = 'Standard'
bpy.context.view_layer.update()
